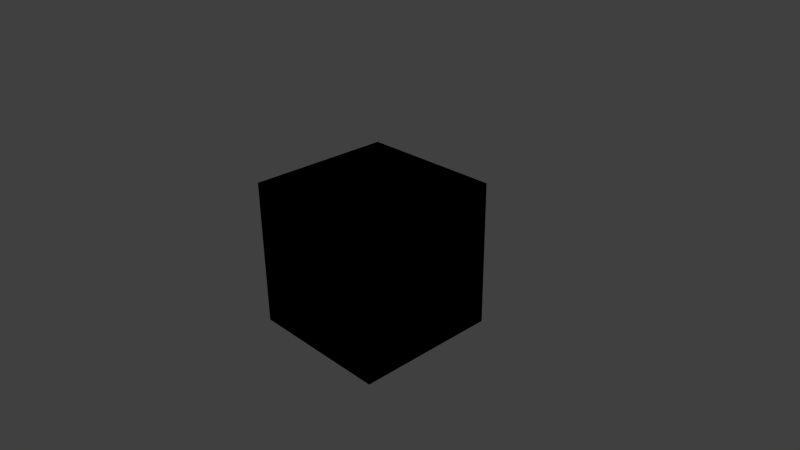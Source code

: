 # Source: cube.blend  (saved by Blender 2.73.0; exported with 4.5.12 LTS)
import bpy
from mathutils import Matrix  # noqa: F401  (used for matrix-valued properties, if any)

bpy.ops.wm.read_factory_settings(use_empty=True)
scene = bpy.context.scene
scene.name = 'Scene'

# ---- collections
col_collection_1 = bpy.data.collections.new('Collection 1'); scene.collection.children.link(col_collection_1)

# ---- materials (node trees are filled in below, after node groups)
mat_material = bpy.data.materials.new('Material')
mat_material.alpha_threshold = 0.0
mat_material.use_transparent_shadow = False
mat_material.roughness = 0.5
mat_material.line_color = (0.0, 0.0, 0.0, 1.0)

# ---- material node trees

# ---- world
world_world = bpy.data.worlds.new('World'); scene.world = world_world
world_world.color = (0.05088, 0.05088, 0.05088)
world_world.use_sun_shadow = False
world_world.sun_shadow_jitter_overblur = 0.0
world_world.cycles.sampling_method = 'MANUAL'
world_world.cycles.sample_map_resolution = 256

# ---- cameras
cam_camera = bpy.data.cameras.new('Camera')
cam_camera.clip_end = 100.0
cam_camera.lens = 35.0
cam_camera.sensor_width = 32.0
cam_camera.sensor_height = 18.0
cam_camera.ortho_scale = 7.314
cam_camera.dof.focus_distance = 0.0
cam_camera.dof.aperture_fstop = 128.0

# ---- lights
light_lamp = bpy.data.lights.new('Lamp', 'POINT')
light_lamp.transmission_factor = 0.0
light_lamp.cutoff_distance = 30.0
light_lamp.energy = 100.0
light_lamp.shadow_buffer_clip_start = 1.001
light_lamp.shadow_soft_size = 0.1
light_lamp.shadow_maximum_resolution = 0.006
light_lamp.use_absolute_resolution = True
light_lamp.cycles.use_multiple_importance_sampling = False

# ---- meshes
me_cube = bpy.data.meshes.new('Cube')
me_cube.from_pydata([(1.007, 0.994, -0.9999), (1.007, -1.006, -0.9999), (-0.9932, -1.006, -0.9999), (-0.9932, 0.994, -0.9999), (1.007, 0.994, 1.0), (1.007, -1.006, 1.0), (-0.9932, -1.006, 1.0), (-0.9932, 0.994, 1.0), (1.007, 0.994, -0.9999), (1.007, -1.006, -0.9999), (-0.9932, -1.006, -0.9999), (-0.9932, 0.994, -0.9999), (1.007, 0.994, 1.0), (1.007, -1.006, 1.0), (-0.9932, -1.006, 1.0), (-0.9932, 0.994, 1.0)], [], [(0, 3, 2, 1), (4, 5, 6, 7), (0, 1, 5, 4), (1, 2, 6, 5), (2, 3, 7, 6), (4, 7, 3, 0), (8, 9, 10, 11), (12, 15, 14, 13), (8, 12, 13, 9), (9, 13, 14, 10), (10, 14, 15, 11), (12, 8, 11, 15)])
_uv = me_cube.uv_layers.new(name='UVMap')
_uv.uv.foreach_set('vector', [0.0, 0.0, 1.0, 0.0, 1.0, 1.0, 0.0, 1.0, 0.0, 0.0, 1.0, 0.0, 1.0, 1.0, 0.0, 1.0, 0.0, 0.0, 1.0, 0.0, 1.0, 1.0, 0.0, 1.0, 0.0, 0.0, 1.0, 0.0, 1.0, 1.0, 0.0, 1.0, 0.0, 0.0, 1.0, 0.0, 1.0, 1.0, 0.0, 1.0, 0.0, 0.0, 1.0, 0.0, 1.0, 1.0, 0.0, 1.0, 0.3998, 0.687, 0.5878, 0.687, 0.5878, 0.875, 0.3998, 0.875, 0.3998, 0.499, 0.3998, 0.3111, 0.5878, 0.3111, 0.5878, 0.499, 0.3998, 0.687, 0.3998, 0.499, 0.5878, 0.499, 0.5878, 0.687, 0.5878, 0.687, 0.5878, 0.499, 0.7758, 0.499, 0.7758, 0.687, 0.5878, 0.1231, 0.5878, 0.3111, 0.3998, 0.3111, 0.3998, 0.1231, 0.3998, 0.499, 0.3998, 0.687, 0.2119, 0.687, 0.2118, 0.4991])
me_cube.materials.append(mat_material)
me_cube.use_remesh_preserve_volume = False
me_cube.use_remesh_preserve_attributes = False
me_cube.use_mirror_vertex_groups = False
me_cube.update()

# ---- objects
ob_cube = bpy.data.objects.new('Cube', me_cube)
ob_lamp = bpy.data.objects.new('Lamp', light_lamp)
ob_camera = bpy.data.objects.new('Camera', cam_camera)

# ---- transforms, parenting, visibility, modifiers, constraints
ob_cube.location = (0.0, 0.0, 0.0)
ob_cube.lock_rotations_4d = False
ob_cube.empty_display_type = 'ARROWS'
ob_cube.lineart.crease_threshold = 0.0
ob_lamp.location = (4.076, 1.005, 5.904)
ob_lamp.rotation_euler = (0.6503, 0.05522, 1.866)
ob_lamp.lock_rotations_4d = False
ob_lamp.empty_display_type = 'ARROWS'
ob_lamp.color = (0.0, 0.0, 0.0, 0.0)
ob_lamp.lineart.crease_threshold = 0.0
ob_camera.location = (7.481, -6.508, 5.344)
ob_camera.rotation_euler = (1.109, 0.01082, 0.8149)
ob_camera.lock_rotations_4d = False
ob_camera.empty_display_type = 'ARROWS'
ob_camera.color = (0.0, 0.0, 0.0, 0.0)
ob_camera.display_type = 'WIRE'
ob_camera.lineart.crease_threshold = 0.0

# ---- collection membership
col_collection_1.objects.link(ob_cube)
col_collection_1.objects.link(ob_lamp)
col_collection_1.objects.link(ob_camera)

# ---- scene / render settings (as saved in the file)
scene.camera = ob_camera
scene.frame_start = 1; scene.frame_end = 250; scene.frame_set(0)
scene.render.engine = 'BLENDER_EEVEE_NEXT'
scene.render.resolution_percentage = 50
scene.render.dither_intensity = 0.0
scene.cycles.use_denoising = False
scene.cycles.samples = 10
scene.cycles.sampling_pattern = 'TABULATED_SOBOL'
scene.cycles.light_sampling_threshold = 0.0
scene.cycles.use_adaptive_sampling = False
scene.cycles.use_light_tree = False
scene.cycles.blur_glossy = 0.0
scene.cycles.pixel_filter_type = 'GAUSSIAN'
scene.cycles.sample_clamp_indirect = 0.0
scene.view_settings.view_transform = 'Standard'
bpy.context.view_layer.update()
